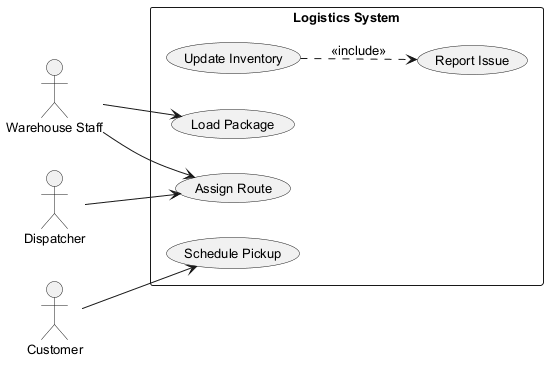

The diagram above was rendered by PlantUML. Its source (embedded in the PNG):
@startuml
skinparam backgroundColor #FFFFFF
skinparam classBackgroundColor #E8F4FA
skinparam classBorderColor #2C7DA0
skinparam defaultFontSize 13
left to right direction
actor "Warehouse Staff" as WS
actor "Customer" as C
actor "Dispatcher" as D
rectangle "Logistics System" {
  usecase "Update Inventory" as UC_UpdateInventory
  usecase "Schedule Pickup" as UC_SchedulePickup
  usecase "Assign Route" as UC_AssignRoute
  usecase "Report Issue" as UC_ReportIssue
  usecase "Load Package" as UC_LoadPackage
}
WS --> UC_AssignRoute
WS --> UC_LoadPackage
C --> UC_SchedulePickup
D --> UC_AssignRoute
UC_UpdateInventory ..> UC_ReportIssue : <<include>>
@enduml